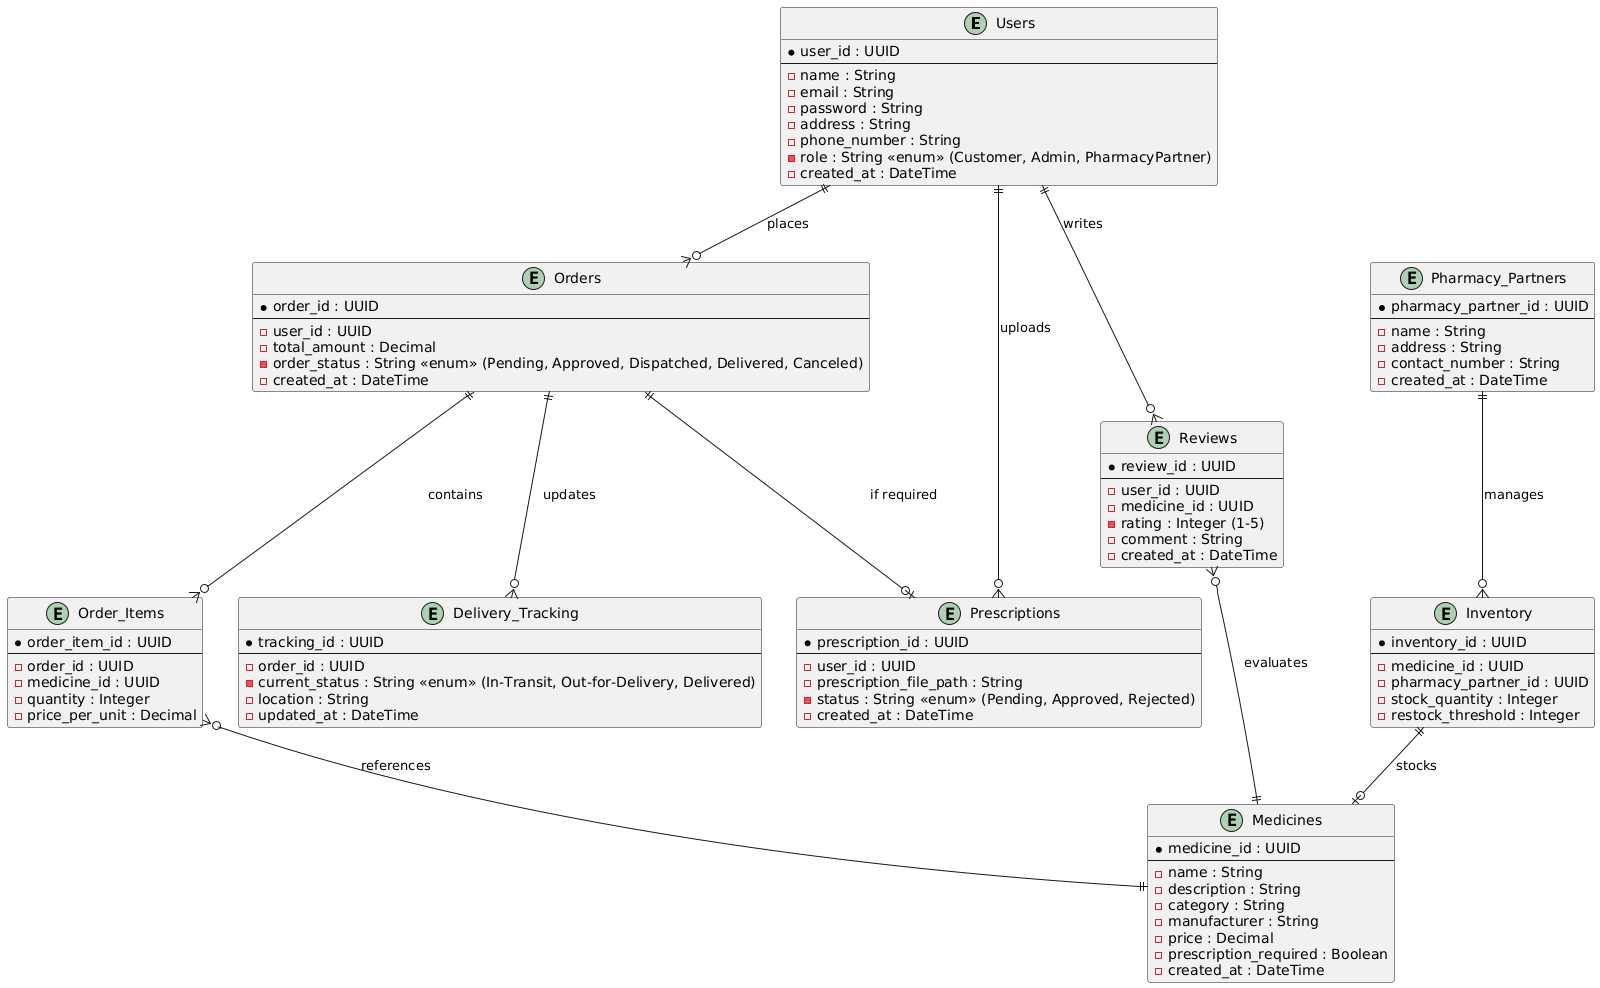

The diagram above was rendered by PlantUML. Its source (embedded in the PNG):
@startuml
entity "Users" {
    * user_id : UUID
    ---
    - name : String
    - email : String
    - password : String
    - address : String
    - phone_number : String
    - role : String <<enum>> (Customer, Admin, PharmacyPartner)
    - created_at : DateTime
}

entity "Medicines" {
    * medicine_id : UUID
    ---
    - name : String
    - description : String
    - category : String
    - manufacturer : String
    - price : Decimal
    - prescription_required : Boolean
    - created_at : DateTime
}

entity "Inventory" {
    * inventory_id : UUID
    ---
    - medicine_id : UUID
    - pharmacy_partner_id : UUID
    - stock_quantity : Integer
    - restock_threshold : Integer
}

entity "Orders" {
    * order_id : UUID
    ---
    - user_id : UUID
    - total_amount : Decimal
    - order_status : String <<enum>> (Pending, Approved, Dispatched, Delivered, Canceled)
    - created_at : DateTime
}

entity "Order_Items" {
    * order_item_id : UUID
    ---
    - order_id : UUID
    - medicine_id : UUID
    - quantity : Integer
    - price_per_unit : Decimal
}

entity "Prescriptions" {
    * prescription_id : UUID
    ---
    - user_id : UUID
    - prescription_file_path : String
    - status : String <<enum>> (Pending, Approved, Rejected)
    - created_at : DateTime
}

entity "Reviews" {
    * review_id : UUID
    ---
    - user_id : UUID
    - medicine_id : UUID
    - rating : Integer (1-5)
    - comment : String
    - created_at : DateTime
}

entity "Pharmacy_Partners" {
    * pharmacy_partner_id : UUID
    ---
    - name : String
    - address : String
    - contact_number : String
    - created_at : DateTime
}

entity "Delivery_Tracking" {
    * tracking_id : UUID
    ---
    - order_id : UUID
    - current_status : String <<enum>> (In-Transit, Out-for-Delivery, Delivered)
    - location : String
    - updated_at : DateTime
}

' Relationships
Users ||--o{ Orders : places
Orders ||--o{ Order_Items : contains
Order_Items }o--|| Medicines : references
Orders ||--o| Prescriptions : "if required"
Users ||--o{ Prescriptions : uploads
Users ||--o{ Reviews : writes
Reviews }o--|| Medicines : evaluates
Pharmacy_Partners ||--o{ Inventory : manages
Inventory ||--o| Medicines : stocks
Orders ||--o{ Delivery_Tracking : updates
@enduml